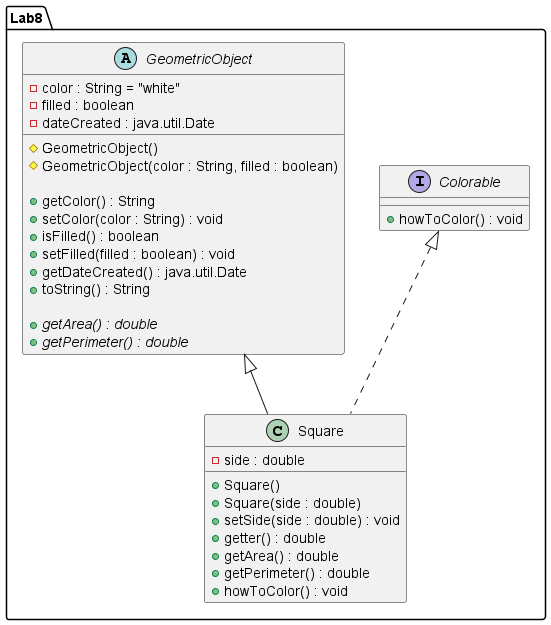

The diagram above was rendered by PlantUML. Its source (embedded in the PNG):
@startuml
package Lab8 {


  interface Colorable {
    +howToColor() : void
  }

  abstract class GeometricObject {
    -color : String = "white"
    -filled : boolean
    -dateCreated : java.util.Date

    #GeometricObject()
    #GeometricObject(color : String, filled : boolean)

    +getColor() : String
    +setColor(color : String) : void
    +isFilled() : boolean
    +setFilled(filled : boolean) : void
    +getDateCreated() : java.util.Date
    +toString() : String

    {abstract} +getArea() : double
    {abstract} +getPerimeter() : double
  }

  class Square {
    -side : double

    +Square()
    +Square(side : double)
    +setSide(side : double) : void
    +getter() : double
    +getArea() : double
    +getPerimeter() : double
    +howToColor() : void
  }

  GeometricObject <|-- Square
  Colorable <|.. Square


}
@enduml